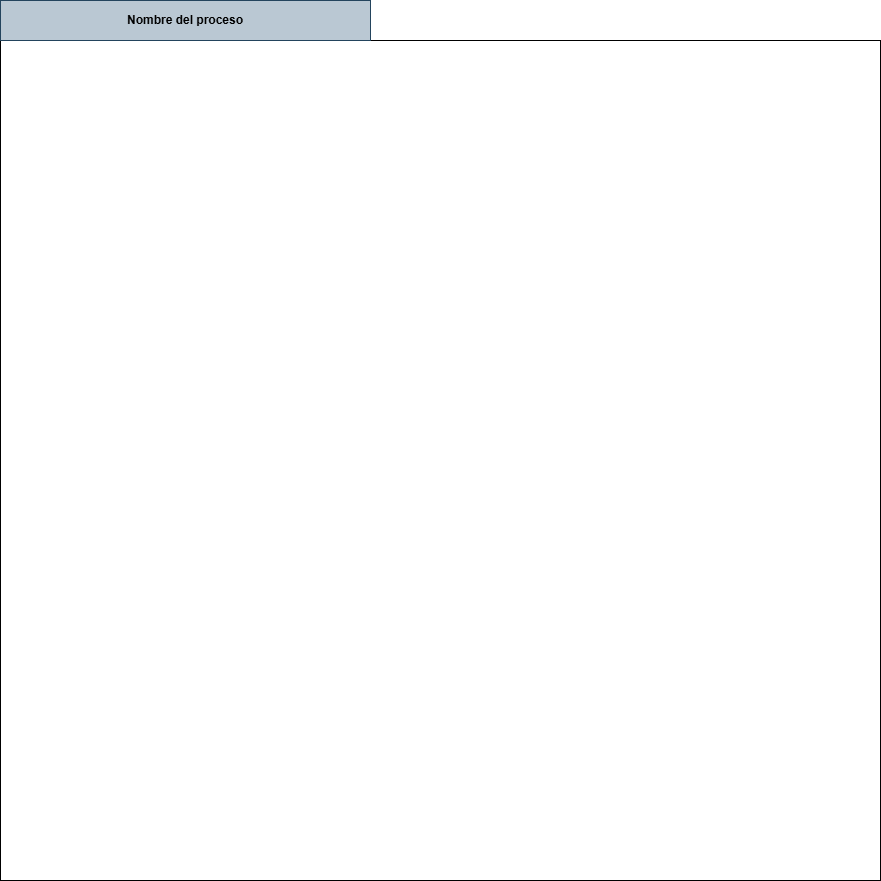

The diagram above was exported from draw.io. Its source (the exported page's mxGraphModel, read from the mxfile embedded in the PNG):
<mxGraphModel dx="1232" dy="1124" grid="1" gridSize="10" guides="1" tooltips="1" connect="1" arrows="1" fold="1" page="1" pageScale="1" pageWidth="827" pageHeight="1169" math="0" shadow="0">
  <root>
    <mxCell id="0" />
    <mxCell id="1" parent="0" />
    <mxCell id="2" value="" style="rounded=0;whiteSpace=wrap;html=1;" vertex="1" parent="1">
      <mxGeometry x="80" y="80" width="880" height="840" as="geometry" />
    </mxCell>
    <mxCell id="3" value="Nombre del proceso" style="rounded=0;whiteSpace=wrap;html=1;fillColor=#bac8d3;strokeColor=#23445d;align=center;fontStyle=1" vertex="1" parent="1">
      <mxGeometry x="80" y="40" width="370" height="40" as="geometry" />
    </mxCell>
  </root>
</mxGraphModel>